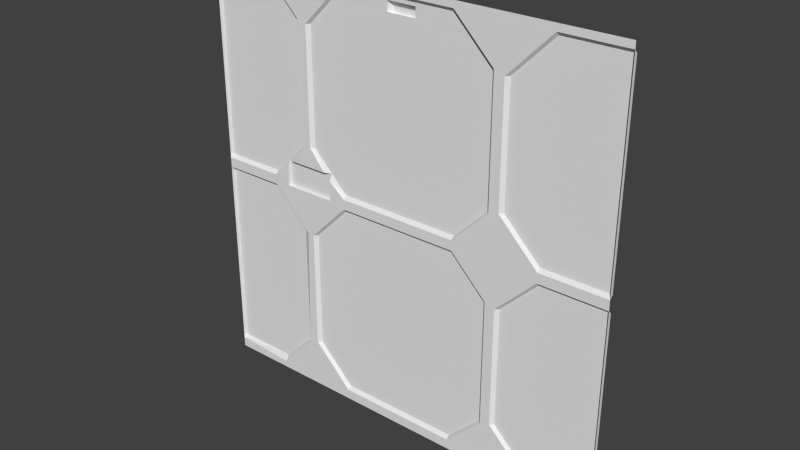 # Source: eng1_5.blend  (saved by Blender 2.76.0; exported with 4.5.12 LTS)
import bpy
from mathutils import Matrix  # noqa: F401  (used for matrix-valued properties, if any)

bpy.ops.wm.read_factory_settings(use_empty=True)
scene = bpy.context.scene
scene.name = 'Scene'

# ---- collections
col_collection_1 = bpy.data.collections.new('Collection 1'); scene.collection.children.link(col_collection_1)

# ---- materials (node trees are filled in below, after node groups)
mat_eng1_5 = bpy.data.materials.new('eng1_5')
mat_eng1_5.alpha_threshold = 0.0
mat_eng1_5.use_transparent_shadow = False
mat_eng1_5.roughness = 0.5
mat_eng1_5.specular_intensity = 0.0

# ---- material node trees

# ---- world
world_world = bpy.data.worlds.new('World'); scene.world = world_world
world_world.color = (0.05088, 0.05088, 0.05088)
world_world.use_sun_shadow = False
world_world.sun_shadow_jitter_overblur = 0.0
world_world.cycles.sampling_method = 'MANUAL'
world_world.cycles.sample_map_resolution = 256

# ---- meshes
me_eng1_5 = bpy.data.meshes.new('eng1_5')
me_eng1_5.from_pydata([(1.28, -1.28, 1.24), (1.28, -1.26, 0.06), (1.28, -1.28, -0.02), (1.28, -1.26, -1.2), (-1.28, -1.28, 0.04), (-1.28, -1.28, -1.22), (-1.28, -1.26, -1.2), (1.28, -1.28, -1.28), (-1.28, -1.28, -1.28), (1.28, -1.28, 1.28), (-1.28, -1.28, 1.28), (1.28, -1.28, 0.0), (-1.28, -1.28, 0.0), (-1.28, -1.28, 0.02), (1.28, -1.28, 0.02), (-1.28, -1.28, 1.26), (1.28, -1.28, 1.26), (-1.28, -1.28, 1.24), (1.28, -1.28, 0.04), (-1.28, -1.26, 0.06), (1.28, -1.26, -0.04), (-1.28, -1.26, -0.04), (-1.28, -1.28, -0.02), (1.28, -1.28, -1.24), (-1.28, -1.28, -1.24), (0.34, -1.28, 1.26), (0.34, -1.28, 1.24), (0.9, -1.28, 1.26), (0.9, -1.28, 1.24), (0.62, -1.28, 0.98), (-0.64, -1.28, 0.98), (0.64, -1.28, 0.98), (0.66, -1.26, 0.98), (-0.6, -1.26, 0.98), (-0.62, -1.28, 0.98), (0.88, -1.28, 0.0), (0.88, -1.28, 0.02), (0.88, -1.28, 0.04), (0.88, -1.26, 0.06), (0.88, -1.26, -0.04), (0.88, -1.28, -0.02), (0.88, -1.28, -1.24), (0.36, -1.28, 0.0), (0.36, -1.28, 0.02), (0.36, -1.28, 0.04), (0.36, -1.26, 0.06), (0.36, -1.26, -0.04), (0.36, -1.28, -0.02), (0.36, -1.28, -1.24), (-1.28, -1.26, 1.22), (0.34, -1.26, 1.22), (0.9, -1.26, 1.22), (1.28, -1.26, 1.22), (0.62, -1.28, 0.28), (0.6, -1.28, 1.0), (-0.66, -1.28, 1.0), (-0.64, -1.28, 0.28), (0.58, -1.28, 1.0), (0.56, -1.26, 1.0), (-0.7, -1.26, 1.0), (-0.68, -1.28, 1.0), (-0.38, -1.28, 0.0), (-0.38, -1.28, 0.02), (-0.38, -1.28, 0.04), (-0.38, -1.26, 0.06), (-0.38, -1.26, -0.04), (-0.38, -1.28, -0.02), (-0.38, -1.28, -1.24), (-0.36, -1.28, 1.26), (-0.36, -1.28, 1.24), (-0.36, -1.26, 1.22), (-0.9, -1.28, 0.0), (-0.9, -1.28, 0.02), (-0.9, -1.28, 0.04), (-0.9, -1.26, 0.06), (-0.9, -1.26, -0.04), (-0.9, -1.28, -0.02), (-0.9, -1.28, -1.24), (-0.92, -1.28, 1.26), (-0.92, -1.28, 1.24), (-0.92, -1.26, 1.22), (0.62, -1.28, -0.98), (-0.64, -1.28, -0.98), (0.64, -1.28, -0.98), (0.66, -1.26, -0.98), (-0.6, -1.26, -0.98), (-0.62, -1.28, -0.98), (0.6, -1.28, -1.0), (-0.66, -1.28, -1.0), (0.58, -1.28, -1.0), (0.56, -1.26, -1.0), (-0.7, -1.26, -1.0), (-0.68, -1.28, -1.0), (0.64, -1.28, 0.28), (0.66, -1.26, 0.28), (-0.6, -1.26, 0.28), (-0.62, -1.28, 0.28), (-0.68, -1.28, 0.26), (-0.7, -1.26, 0.26), (0.56, -1.26, 0.26), (0.58, -1.28, 0.26), (-0.66, -1.28, 0.26), (0.6, -1.28, 0.26), (0.62, -1.28, -0.26), (-0.64, -1.28, -0.26), (-0.66, -1.28, -0.26), (0.64, -1.28, -0.26), (0.66, -1.26, -0.26), (-0.6, -1.26, -0.26), (-0.62, -1.28, -0.26), (0.6, -1.28, -0.24), (-0.66, -1.28, -0.24), (0.58, -1.28, -0.24), (0.56, -1.26, -0.24), (-0.7, -1.26, -0.24), (-0.68, -1.28, -0.24), (1.28, -1.28, -1.22), (-0.9, -1.26, -1.2), (0.88, -1.28, -1.22), (0.36, -1.28, -1.22), (-0.38, -1.28, -1.22), (0.88, -1.26, -1.2), (0.36, -1.26, -1.2), (-0.38, -1.26, -1.2), (-0.5199, -1.28, 0.1599), (-0.4801, -1.28, 0.1201), (-0.48, -1.26, 0.16), (-0.8, -1.28, 0.12), (-0.76, -1.28, 0.16), (-0.8, -1.28, 0.0001781), (-0.4803, -1.28, 8.404e-05), (-0.8, -1.26, 0.16), (-0.8, -1.26, 0.0001781), (-0.4803, -1.26, 8.404e-05), (-0.07996, -1.26, 1.2), (-0.07998, -1.26, 1.14), (0.09997, -1.26, 1.14), (0.09996, -1.26, 1.2), (-0.06003, -1.26, 1.14), (-0.06003, -1.238, 1.133), (0.07999, -1.26, 1.14), (0.07999, -1.238, 1.133), (-0.07996, -1.25, 1.2), (-0.07998, -1.25, 1.14), (0.07999, -1.23, 1.137), (0.09997, -1.25, 1.14), (0.09996, -1.25, 1.2), (-0.06003, -1.23, 1.137), (-0.05998, -1.23, 1.17), (0.08001, -1.23, 1.17)], [], [(52, 0, 18), (116, 3, 20), (6, 5, 22), (49, 19, 4), (30, 68, 69), (47, 65, 66), (87, 48, 119), (77, 5, 117), (127, 72, 73), (63, 45, 44), (18, 14, 37), (69, 26, 50), (57, 100, 99), (26, 57, 50), (71, 129, 111), (15, 79, 17), (12, 76, 22), (28, 32, 31), (65, 108, 109), (39, 107, 106), (28, 16, 0), (90, 123, 65), (36, 53, 93), (118, 3, 116), (86, 109, 108), (106, 107, 83), (120, 122, 119), (40, 35, 2), (114, 91, 21), (89, 90, 112), (34, 30, 69), (97, 60, 55), (102, 43, 44), (59, 80, 79), (33, 96, 34), (93, 31, 32), (138, 45, 126), (124, 56, 96), (4, 19, 73), (94, 32, 1), (98, 19, 59), (86, 123, 120), (115, 75, 76), (112, 46, 47), (115, 105, 114), (118, 83, 84), (117, 92, 77), (20, 3, 84), (127, 131, 132), (1, 52, 18), (98, 97, 128), (2, 116, 20), (64, 63, 125), (128, 124, 126), (61, 42, 47), (133, 132, 131), (69, 70, 34), (70, 33, 34), (129, 132, 133), (125, 130, 133), (21, 6, 22), (17, 49, 4), (139, 147, 144), (50, 137, 134), (134, 142, 143), (136, 145, 146), (139, 143, 147), (146, 149, 148), (148, 149, 144), (148, 147, 143), (149, 146, 145), (134, 137, 146), (145, 141, 144), (140, 141, 145), (138, 139, 141), (138, 135, 143), (36, 110, 102), (47, 46, 65), (66, 61, 47), (119, 122, 90), (89, 87, 119), (119, 90, 89), (6, 117, 5), (77, 24, 5), (73, 74, 127), (131, 127, 74), (43, 62, 63), (63, 64, 45), (44, 43, 63), (37, 38, 1), (1, 18, 37), (14, 36, 37), (50, 70, 69), (69, 68, 25), (25, 26, 69), (99, 58, 57), (57, 54, 102), (102, 100, 57), (26, 25, 54), (58, 50, 57), (26, 54, 57), (71, 12, 13), (104, 105, 111), (71, 13, 72), (104, 111, 130), (62, 61, 130), (130, 125, 62), (72, 127, 129), (130, 61, 104), (71, 72, 129), (129, 130, 111), (49, 17, 79), (15, 78, 79), (79, 80, 49), (21, 22, 76), (12, 71, 76), (76, 75, 21), (29, 27, 31), (28, 51, 32), (31, 27, 28), (109, 104, 61), (66, 65, 109), (109, 61, 66), (106, 103, 40), (40, 39, 106), (103, 35, 40), (0, 52, 51), (28, 27, 16), (0, 51, 28), (108, 65, 123), (46, 113, 65), (90, 122, 123), (123, 85, 108), (65, 113, 90), (93, 94, 37), (37, 36, 93), (94, 38, 37), (116, 23, 41), (118, 121, 3), (116, 41, 118), (108, 85, 86), (86, 82, 104), (104, 109, 86), (83, 81, 103), (103, 106, 83), (107, 84, 83), (48, 67, 120), (120, 123, 122), (119, 48, 120), (2, 20, 39), (39, 40, 2), (35, 11, 2), (6, 21, 91), (75, 114, 21), (91, 117, 6), (112, 110, 87), (87, 89, 112), (90, 113, 112), (55, 101, 97), (97, 98, 59), (59, 60, 97), (44, 45, 99), (100, 102, 44), (44, 99, 100), (79, 78, 55), (60, 59, 79), (79, 55, 60), (30, 34, 96), (33, 95, 96), (96, 56, 30), (32, 94, 93), (93, 53, 29), (29, 31, 93), (99, 45, 140), (64, 126, 45), (95, 33, 135), (70, 134, 135), (135, 138, 126), (136, 50, 58), (33, 70, 135), (140, 136, 99), (95, 135, 126), (45, 138, 140), (136, 58, 99), (96, 95, 124), (126, 124, 95), (73, 72, 13), (13, 4, 73), (19, 74, 73), (52, 1, 32), (38, 94, 1), (32, 51, 52), (19, 98, 131), (80, 59, 49), (131, 74, 19), (59, 19, 49), (67, 82, 120), (86, 85, 123), (120, 82, 86), (71, 111, 115), (115, 114, 75), (76, 71, 115), (42, 110, 47), (112, 113, 46), (47, 110, 112), (91, 114, 105), (115, 111, 105), (105, 88, 92), (92, 91, 105), (118, 41, 83), (84, 121, 118), (41, 81, 83), (88, 77, 92), (117, 91, 92), (84, 107, 20), (39, 20, 107), (3, 121, 84), (129, 127, 132), (101, 128, 97), (131, 98, 128), (62, 125, 63), (126, 64, 125), (131, 128, 126), (126, 133, 131), (130, 129, 133), (126, 125, 133), (141, 139, 144), (50, 136, 137), (134, 70, 50), (135, 134, 143), (137, 136, 146), (142, 146, 148), (147, 148, 144), (142, 148, 143), (144, 149, 145), (142, 134, 146), (136, 140, 145), (140, 138, 141), (139, 138, 143), (124, 128, 101), (61, 62, 43), (56, 124, 101), (42, 61, 43), (30, 56, 101), (42, 43, 102), (30, 101, 55), (110, 42, 102), (68, 30, 55), (87, 110, 103), (68, 55, 78), (105, 104, 82), (25, 68, 10), (88, 105, 82), (68, 78, 10), (88, 82, 67), (78, 15, 10), (77, 88, 67), (25, 10, 9), (77, 67, 8), (9, 16, 27), (24, 77, 8), (25, 9, 27), (8, 67, 48), (54, 25, 27), (7, 8, 48), (54, 27, 29), (41, 23, 7), (102, 54, 29), (41, 7, 48), (110, 35, 103), (41, 48, 87), (14, 11, 35), (81, 41, 87), (36, 14, 35), (103, 81, 87), (36, 35, 110), (102, 29, 53), (53, 36, 102)])
_uv = me_eng1_5.uv_layers.new(name='UVMap')
_uv.uv.foreach_set('vector', [0.6131, 0.5139, 0.615, 0.512, 0.4969, 0.512, 0.3728, 0.512, 0.3748, 0.5139, 0.489, 0.5139, 0.3748, 0.5139, 0.3728, 0.512, 0.491, 0.512, 0.6131, 0.5139, 0.4989, 0.5139, 0.4969, 0.512, 0.75, 0.8828, 0.6406, 0.9922, 0.6406, 0.9844, 0.3594, 0.4922, 0.6484, 0.4844, 0.6484, 0.4922, 0.2656, 0.1094, 0.3594, 0.01562, 0.3594, 0.02344, 0.8516, 0.01562, 1.0, 0.02344, 0.8516, 0.03125, 0.8125, 0.5469, 0.8516, 0.5078, 0.8516, 0.5156, 0.6484, 0.5156, 0.3594, 0.5234, 0.3594, 0.5156, 0.0, 0.5156, 0.0, 0.5078, 0.1562, 0.5156, 0.6406, 0.9844, 0.3672, 0.9844, 0.3672, 0.9766, 0.2734, 0.8906, 0.2734, 0.6016, 0.2812, 0.6016, 0.3672, 0.9844, 0.2734, 0.8906, 0.3672, 0.9766, 0.8516, 0.5, 0.8125, 0.5001, 0.7578, 0.4062, 1.0, 0.9922, 0.8594, 0.9844, 1.0, 0.9844, 1.0, 0.5, 0.8516, 0.4922, 1.0, 0.4922, 0.1484, 0.9844, 0.2422, 0.8828, 0.25, 0.8828, 0.6484, 0.4844, 0.7344, 0.3984, 0.7422, 0.3984, 0.1562, 0.4844, 0.2422, 0.3984, 0.25, 0.3984, 0.1484, 0.9844, 0.0, 0.9922, 0.0, 0.9844, 0.2812, 0.1094, 0.6484, 0.03125, 0.6484, 0.4844, 0.1562, 0.5078, 0.2578, 0.6094, 0.25, 0.6094, 0.1562, 0.02344, 0.0, 0.03125, 0.0, 0.02344, 0.7422, 0.1172, 0.7422, 0.3984, 0.7344, 0.3984, 0.25, 0.3984, 0.2422, 0.3984, 0.25, 0.1172, 0.6484, 0.02344, 0.3594, 0.03125, 0.3594, 0.02344, 0.1562, 0.4922, 0.1562, 0.5, 0.0, 0.4922, 0.7734, 0.4062, 0.7734, 0.1094, 1.0, 0.4844, 0.2734, 0.1094, 0.2812, 0.1094, 0.2734, 0.4062, 0.7422, 0.8828, 0.75, 0.8828, 0.6406, 0.9844, 0.7656, 0.6016, 0.7656, 0.8906, 0.7578, 0.8906, 0.2656, 0.6016, 0.3594, 0.5078, 0.3594, 0.5156, 0.7734, 0.8906, 0.8594, 0.9766, 0.8594, 0.9844, 0.7344, 0.8828, 0.7422, 0.6094, 0.7422, 0.8828, 0.25, 0.6094, 0.25, 0.8828, 0.2422, 0.8828, 0.5234, 0.9453, 0.3594, 0.5234, 0.6875, 0.5625, 0.7031, 0.5625, 0.75, 0.6094, 0.7422, 0.6094, 1.0, 0.5156, 1.0, 0.5234, 0.8516, 0.5156, 0.2422, 0.6094, 0.2422, 0.8828, 0.0, 0.5234, 0.7734, 0.6016, 1.0, 0.5234, 0.7734, 0.8906, 0.7422, 0.1172, 0.6484, 0.03125, 0.6484, 0.02344, 0.7656, 0.4062, 0.8516, 0.4844, 0.8516, 0.4922, 0.2734, 0.4062, 0.3594, 0.4844, 0.3594, 0.4922, 0.7656, 0.4062, 0.7578, 0.3984, 0.7734, 0.4062, 0.1562, 0.02344, 0.25, 0.1172, 0.2422, 0.1172, 0.8516, 0.03125, 0.7656, 0.1094, 0.8516, 0.01562, 0.0, 0.4844, 0.0, 0.03125, 0.2422, 0.1172, 0.8125, 0.5469, 0.8125, 0.5625, 0.8123, 0.5001, 0.4989, 0.5139, 0.6131, 0.5139, 0.4969, 0.512, 0.7734, 0.6016, 0.7656, 0.6016, 0.7969, 0.5625, 0.491, 0.512, 0.3728, 0.512, 0.489, 0.5139, 0.6484, 0.5234, 0.6484, 0.5156, 0.6875, 0.5469, 0.7969, 0.5623, 0.7031, 0.5625, 0.6875, 0.5625, 0.6484, 0.5, 0.3594, 0.5, 0.3594, 0.4922, 0.6876, 0.5, 0.8125, 0.5001, 0.8125, 0.5625, 0.6406, 0.9844, 0.6406, 0.9766, 0.7422, 0.8828, 0.6406, 0.9766, 0.7344, 0.8828, 0.7422, 0.8828, 0.8125, 0.5003, 0.8125, 0.5003, 0.6876, 0.5003, 0.6887, 0.5469, 0.6888, 0.5, 0.6888, 0.5, 0.489, 0.5139, 0.3748, 0.5139, 0.491, 0.512, 0.615, 0.512, 0.6131, 0.5139, 0.4969, 0.512, 0.5058, 0.9652, 0.5058, 0.965, 0.4864, 0.965, 0.3672, 0.9766, 0.461, 0.9687, 0.5312, 0.9687, 0.5312, 0.9687, 0.5312, 0.9687, 0.5312, 0.9453, 0.4609, 0.9453, 0.4609, 0.9453, 0.461, 0.9687, 0.5058, 0.9652, 0.5085, 0.9654, 0.5058, 0.9654, 0.461, 0.9687, 0.4687, 0.9609, 0.5234, 0.9609, 0.5234, 0.9609, 0.4687, 0.9609, 0.4688, 0.9453, 0.5234, 0.9609, 0.5234, 0.9453, 0.5312, 0.9453, 0.4687, 0.9609, 0.461, 0.9687, 0.4609, 0.9453, 0.5312, 0.9687, 0.461, 0.9687, 0.461, 0.9687, 0.4837, 0.9654, 0.4864, 0.9652, 0.4864, 0.9654, 0.468, 0.9466, 0.468, 0.9464, 0.4617, 0.9466, 0.5234, 0.9444, 0.5234, 0.945, 0.4688, 0.945, 0.5245, 0.947, 0.5302, 0.947, 0.5302, 0.947, 0.1562, 0.5078, 0.2656, 0.4062, 0.2656, 0.6016, 0.3594, 0.4922, 0.3594, 0.4844, 0.6484, 0.4844, 0.6484, 0.4922, 0.6484, 0.5, 0.3594, 0.4922, 0.3594, 0.02344, 0.3594, 0.03125, 0.2812, 0.1094, 0.2734, 0.1094, 0.2656, 0.1094, 0.3594, 0.02344, 0.3594, 0.02344, 0.2812, 0.1094, 0.2734, 0.1094, 1.0, 0.03125, 0.8516, 0.03125, 1.0, 0.02344, 0.8516, 0.01562, 1.0, 0.01562, 1.0, 0.02344, 0.8516, 0.5156, 0.8516, 0.5234, 0.8125, 0.5469, 0.8125, 0.5625, 0.8125, 0.5469, 0.8516, 0.5234, 0.3594, 0.5078, 0.6484, 0.5078, 0.6484, 0.5156, 0.6484, 0.5156, 0.6484, 0.5234, 0.3594, 0.5234, 0.3594, 0.5156, 0.3594, 0.5078, 0.6484, 0.5156, 0.1562, 0.5156, 0.1562, 0.5234, 0.0, 0.5234, 0.0, 0.5234, 0.0, 0.5156, 0.1562, 0.5156, 0.0, 0.5078, 0.1562, 0.5078, 0.1562, 0.5156, 0.3672, 0.9766, 0.6406, 0.9766, 0.6406, 0.9844, 0.6406, 0.9844, 0.6406, 0.9922, 0.3672, 0.9922, 0.3672, 0.9922, 0.3672, 0.9844, 0.6406, 0.9844, 0.2812, 0.6016, 0.2812, 0.8906, 0.2734, 0.8906, 0.2734, 0.8906, 0.2656, 0.8906, 0.2656, 0.6016, 0.2656, 0.6016, 0.2734, 0.6016, 0.2734, 0.8906, 0.3672, 0.9844, 0.3672, 0.9922, 0.2656, 0.8906, 0.2812, 0.8906, 0.3672, 0.9766, 0.2734, 0.8906, 0.3672, 0.9844, 0.2656, 0.8906, 0.2734, 0.8906, 0.8516, 0.5, 1.0, 0.5, 1.0, 0.5078, 0.75, 0.3984, 0.7578, 0.3984, 0.7578, 0.4062, 0.8516, 0.5, 1.0, 0.5078, 0.8516, 0.5078, 0.75, 0.3984, 0.7578, 0.4062, 0.6876, 0.5, 0.6484, 0.5078, 0.6484, 0.5, 0.6876, 0.5, 0.6876, 0.5, 0.6875, 0.5469, 0.6484, 0.5078, 0.8516, 0.5078, 0.8125, 0.5469, 0.8125, 0.5001, 0.6876, 0.5, 0.6484, 0.5, 0.75, 0.3984, 0.8516, 0.5, 0.8516, 0.5078, 0.8125, 0.5001, 0.8125, 0.5001, 0.6876, 0.5, 0.7578, 0.4062, 1.0, 0.9766, 1.0, 0.9844, 0.8594, 0.9844, 1.0, 0.9922, 0.8594, 0.9922, 0.8594, 0.9844, 0.8594, 0.9844, 0.8594, 0.9766, 1.0, 0.9766, 1.0, 0.4844, 1.0, 0.4922, 0.8516, 0.4922, 1.0, 0.5, 0.8516, 0.5, 0.8516, 0.4922, 0.8516, 0.4922, 0.8516, 0.4844, 1.0, 0.4844, 0.2578, 0.8828, 0.1484, 0.9922, 0.25, 0.8828, 0.1484, 0.9844, 0.1484, 0.9766, 0.2422, 0.8828, 0.25, 0.8828, 0.1484, 0.9922, 0.1484, 0.9844, 0.7422, 0.3984, 0.75, 0.3984, 0.6484, 0.5, 0.6484, 0.4922, 0.6484, 0.4844, 0.7422, 0.3984, 0.7422, 0.3984, 0.6484, 0.5, 0.6484, 0.4922, 0.25, 0.3984, 0.2578, 0.3984, 0.1562, 0.4922, 0.1562, 0.4922, 0.1562, 0.4844, 0.25, 0.3984, 0.2578, 0.3984, 0.1562, 0.5, 0.1562, 0.4922, 0.0, 0.9844, 0.0, 0.9766, 0.1484, 0.9766, 0.1484, 0.9844, 0.1484, 0.9922, 0.0, 0.9922, 0.0, 0.9844, 0.1484, 0.9766, 0.1484, 0.9844, 0.7344, 0.3984, 0.6484, 0.4844, 0.6484, 0.03125, 0.3594, 0.4844, 0.2812, 0.4062, 0.6484, 0.4844, 0.2812, 0.1094, 0.3594, 0.03125, 0.6484, 0.03125, 0.6484, 0.03125, 0.7344, 0.1172, 0.7344, 0.3984, 0.6484, 0.4844, 0.2812, 0.4062, 0.2812, 0.1094, 0.25, 0.6094, 0.2422, 0.6094, 0.1562, 0.5156, 0.1562, 0.5156, 0.1562, 0.5078, 0.25, 0.6094, 0.2422, 0.6094, 0.1562, 0.5234, 0.1562, 0.5156, 0.0, 0.02344, 0.0, 0.01562, 0.1562, 0.01562, 0.1562, 0.02344, 0.1562, 0.03125, 0.0, 0.03125, 0.0, 0.02344, 0.1562, 0.01562, 0.1562, 0.02344, 0.7344, 0.3984, 0.7344, 0.1172, 0.7422, 0.1172, 0.7422, 0.1172, 0.75, 0.1172, 0.75, 0.3984, 0.75, 0.3984, 0.7422, 0.3984, 0.7422, 0.1172, 0.25, 0.1172, 0.2578, 0.1172, 0.2578, 0.3984, 0.2578, 0.3984, 0.25, 0.3984, 0.25, 0.1172, 0.2422, 0.3984, 0.2422, 0.1172, 0.25, 0.1172, 0.3594, 0.01562, 0.6484, 0.01562, 0.6484, 0.02344, 0.6484, 0.02344, 0.6484, 0.03125, 0.3594, 0.03125, 0.3594, 0.02344, 0.3594, 0.01562, 0.6484, 0.02344, 0.0, 0.4922, 0.0, 0.4844, 0.1562, 0.4844, 0.1562, 0.4844, 0.1562, 0.4922, 0.0, 0.4922, 0.1562, 0.5, 0.0, 0.5, 0.0, 0.4922, 1.0, 0.03125, 1.0, 0.4844, 0.7734, 0.1094, 0.8516, 0.4844, 0.7734, 0.4062, 1.0, 0.4844, 0.7734, 0.1094, 0.8516, 0.03125, 1.0, 0.03125, 0.2734, 0.4062, 0.2656, 0.4062, 0.2656, 0.1094, 0.2656, 0.1094, 0.2734, 0.1094, 0.2734, 0.4062, 0.2812, 0.1094, 0.2812, 0.4062, 0.2734, 0.4062, 0.7578, 0.8906, 0.7578, 0.6016, 0.7656, 0.6016, 0.7656, 0.6016, 0.7734, 0.6016, 0.7734, 0.8906, 0.7734, 0.8906, 0.7656, 0.8906, 0.7656, 0.6016, 0.3594, 0.5156, 0.3594, 0.5234, 0.2812, 0.6016, 0.2734, 0.6016, 0.2656, 0.6016, 0.3594, 0.5156, 0.3594, 0.5156, 0.2812, 0.6016, 0.2734, 0.6016, 0.8594, 0.9844, 0.8594, 0.9922, 0.7578, 0.8906, 0.7656, 0.8906, 0.7734, 0.8906, 0.8594, 0.9844, 0.8594, 0.9844, 0.7578, 0.8906, 0.7656, 0.8906, 0.75, 0.8828, 0.7422, 0.8828, 0.7422, 0.6094, 0.7344, 0.8828, 0.7344, 0.6094, 0.7422, 0.6094, 0.7422, 0.6094, 0.75, 0.6094, 0.75, 0.8828, 0.2422, 0.8828, 0.2422, 0.6094, 0.25, 0.6094, 0.25, 0.6094, 0.2578, 0.6094, 0.2578, 0.8828, 0.2578, 0.8828, 0.25, 0.8828, 0.25, 0.6094, 0.2812, 0.6016, 0.3594, 0.5234, 0.4688, 0.9453, 0.6484, 0.5234, 0.6875, 0.5625, 0.3594, 0.5234, 0.7344, 0.6094, 0.7344, 0.8828, 0.5312, 0.9453, 0.6406, 0.9766, 0.5312, 0.9687, 0.5312, 0.9453, 0.5312, 0.9453, 0.5234, 0.9453, 0.6875, 0.5625, 0.4609, 0.9453, 0.3672, 0.9766, 0.2812, 0.8906, 0.7344, 0.8828, 0.6406, 0.9766, 0.5312, 0.9453, 0.4688, 0.9453, 0.4609, 0.9453, 0.2812, 0.6016, 0.7344, 0.6094, 0.5312, 0.9453, 0.6875, 0.5625, 0.3594, 0.5234, 0.5234, 0.9453, 0.4688, 0.9453, 0.4609, 0.9453, 0.2812, 0.8906, 0.2812, 0.6016, 0.7422, 0.6094, 0.7344, 0.6094, 0.7031, 0.5625, 0.6875, 0.5625, 0.7031, 0.5625, 0.7344, 0.6094, 0.8516, 0.5156, 0.8516, 0.5078, 1.0, 0.5078, 1.0, 0.5078, 1.0, 0.5156, 0.8516, 0.5156, 1.0, 0.5234, 0.8516, 0.5234, 0.8516, 0.5156, 0.0, 0.9766, 0.0, 0.5234, 0.2422, 0.8828, 0.1562, 0.5234, 0.2422, 0.6094, 0.0, 0.5234, 0.2422, 0.8828, 0.1484, 0.9766, 0.0, 0.9766, 1.0, 0.5234, 0.7734, 0.6016, 0.8125, 0.5625, 0.8594, 0.9766, 0.7734, 0.8906, 1.0, 0.9766, 0.8125, 0.5625, 0.8516, 0.5234, 1.0, 0.5234, 0.7734, 0.8906, 1.0, 0.5234, 1.0, 0.9766, 0.6484, 0.01562, 0.75, 0.1172, 0.6484, 0.02344, 0.7422, 0.1172, 0.7344, 0.1172, 0.6484, 0.03125, 0.6484, 0.02344, 0.75, 0.1172, 0.7422, 0.1172, 0.8516, 0.5, 0.7578, 0.4062, 0.7656, 0.4062, 0.7656, 0.4062, 0.7734, 0.4062, 0.8516, 0.4844, 0.8516, 0.4922, 0.8516, 0.5, 0.7656, 0.4062, 0.3594, 0.5, 0.2656, 0.4062, 0.3594, 0.4922, 0.2734, 0.4062, 0.2812, 0.4062, 0.3594, 0.4844, 0.3594, 0.4922, 0.2656, 0.4062, 0.2734, 0.4062, 0.7734, 0.1094, 0.7734, 0.4062, 0.7578, 0.3984, 0.7656, 0.4062, 0.7578, 0.4062, 0.7578, 0.3984, 0.7578, 0.3984, 0.7578, 0.1094, 0.7656, 0.1094, 0.7656, 0.1094, 0.7734, 0.1094, 0.7578, 0.3984, 0.1562, 0.02344, 0.1562, 0.01562, 0.25, 0.1172, 0.2422, 0.1172, 0.1562, 0.03125, 0.1562, 0.02344, 0.1562, 0.01562, 0.2578, 0.1172, 0.25, 0.1172, 0.7578, 0.1094, 0.8516, 0.01562, 0.7656, 0.1094, 0.8516, 0.03125, 0.7734, 0.1094, 0.7656, 0.1094, 0.2422, 0.1172, 0.2422, 0.3984, 0.0, 0.4844, 0.1562, 0.4844, 0.0, 0.4844, 0.2422, 0.3984, 0.0, 0.03125, 0.1562, 0.03125, 0.2422, 0.1172, 0.8123, 0.5001, 0.8125, 0.5469, 0.8123, 0.5001, 0.7578, 0.6016, 0.7969, 0.5625, 0.7656, 0.6016, 0.8125, 0.5625, 0.7734, 0.6016, 0.7969, 0.5625, 0.6484, 0.5078, 0.6875, 0.5469, 0.6484, 0.5156, 0.6875, 0.5625, 0.6484, 0.5234, 0.6875, 0.5469, 0.8125, 0.5623, 0.7969, 0.5623, 0.6875, 0.5625, 0.6875, 0.5625, 0.6876, 0.5, 0.8125, 0.5625, 0.6876, 0.5003, 0.8125, 0.5003, 0.6876, 0.5003, 0.6887, 0.5625, 0.6887, 0.5469, 0.6888, 0.5, 0.4864, 0.9652, 0.5058, 0.9652, 0.4864, 0.965, 0.3672, 0.9766, 0.4609, 0.9453, 0.461, 0.9687, 0.5312, 0.9687, 0.6406, 0.9766, 0.3672, 0.9766, 0.5312, 0.9453, 0.5312, 0.9687, 0.5312, 0.9453, 0.461, 0.9687, 0.4609, 0.9453, 0.461, 0.9687, 0.5312, 0.9687, 0.461, 0.9687, 0.5234, 0.9609, 0.5234, 0.9453, 0.5234, 0.9609, 0.4688, 0.9453, 0.5312, 0.9687, 0.5234, 0.9609, 0.5312, 0.9453, 0.4688, 0.9453, 0.4687, 0.9609, 0.4609, 0.9453, 0.5312, 0.9687, 0.5312, 0.9687, 0.461, 0.9687, 0.4617, 0.9466, 0.468, 0.9466, 0.4617, 0.9466, 0.4688, 0.9444, 0.5234, 0.9444, 0.4688, 0.945, 0.5245, 0.9468, 0.5245, 0.947, 0.5302, 0.947, 0.7031, 0.5625, 0.7969, 0.5625, 0.7578, 0.6016, 0.6484, 0.5, 0.6484, 0.5078, 0.3594, 0.5078, 0.75, 0.6094, 0.7031, 0.5625, 0.7578, 0.6016, 0.3594, 0.5, 0.6484, 0.5, 0.3594, 0.5078, 0.75, 0.8828, 0.75, 0.6094, 0.7578, 0.6016, 0.3594, 0.5, 0.3594, 0.5078, 0.2656, 0.6016, 0.75, 0.8828, 0.7578, 0.6016, 0.7578, 0.8906, 0.2656, 0.4062, 0.3594, 0.5, 0.2656, 0.6016, 0.6406, 0.9922, 0.75, 0.8828, 0.7578, 0.8906, 0.2656, 0.1094, 0.2656, 0.4062, 0.2578, 0.3984, 0.6406, 0.9922, 0.7578, 0.8906, 0.8594, 0.9922, 0.7578, 0.3984, 0.75, 0.3984, 0.75, 0.1172, 0.3672, 0.9922, 0.6406, 0.9922, 1.0, 1.0, 0.7578, 0.1094, 0.7578, 0.3984, 0.75, 0.1172, 0.6406, 0.9922, 0.8594, 0.9922, 1.0, 1.0, 0.7578, 0.1094, 0.75, 0.1172, 0.6484, 0.01562, 0.8594, 0.9922, 1.0, 0.9922, 1.0, 1.0, 0.8516, 0.01562, 0.7578, 0.1094, 0.6484, 0.01562, 0.3672, 0.9922, 1.0, 1.0, 0.0, 1.0, 0.8516, 0.01562, 0.6484, 0.01562, 1.0, 0.0, 0.0, 1.0, 0.0, 0.9922, 0.1484, 0.9922, 1.0, 0.01562, 0.8516, 0.01562, 1.0, 0.0, 0.3672, 0.9922, 0.0, 1.0, 0.1484, 0.9922, 1.0, 0.0, 0.6484, 0.01562, 0.3594, 0.01562, 0.2656, 0.8906, 0.3672, 0.9922, 0.1484, 0.9922, 0.0, 0.0, 1.0, 0.0, 0.3594, 0.01562, 0.2656, 0.8906, 0.1484, 0.9922, 0.2578, 0.8828, 0.1562, 0.01562, 0.0, 0.01562, 0.0, 0.0, 0.2656, 0.6016, 0.2656, 0.8906, 0.2578, 0.8828, 0.1562, 0.01562, 0.0, 0.0, 0.3594, 0.01562, 0.2656, 0.4062, 0.1562, 0.5, 0.2578, 0.3984, 0.1562, 0.01562, 0.3594, 0.01562, 0.2656, 0.1094, 0.0, 0.5078, 0.0, 0.5, 0.1562, 0.5, 0.2578, 0.1172, 0.1562, 0.01562, 0.2656, 0.1094, 0.1562, 0.5078, 0.0, 0.5078, 0.1562, 0.5, 0.2578, 0.3984, 0.2578, 0.1172, 0.2656, 0.1094, 0.1562, 0.5078, 0.1562, 0.5, 0.2656, 0.4062, 0.2656, 0.6016, 0.2578, 0.8828, 0.2578, 0.6094, 0.2578, 0.6094, 0.1562, 0.5078, 0.2656, 0.6016])
me_eng1_5.materials.append(mat_eng1_5)
me_eng1_5.use_remesh_preserve_volume = False
me_eng1_5.use_remesh_preserve_attributes = False
me_eng1_5.use_mirror_vertex_groups = False
me_eng1_5.update()

# ---- objects
ob_eng1_5_mesh = bpy.data.objects.new('eng1_5_mesh', me_eng1_5)

# ---- transforms, parenting, visibility, modifiers, constraints
ob_eng1_5_mesh.location = (0.0, 0.0, 0.0)
ob_eng1_5_mesh.lineart.crease_threshold = 0.0

# ---- collection membership
col_collection_1.objects.link(ob_eng1_5_mesh)

# ---- scene / render settings (as saved in the file)
scene.frame_start = 1; scene.frame_end = 2; scene.frame_set(1)
scene.render.engine = 'BLENDER_EEVEE_NEXT'
scene.render.resolution_percentage = 50
scene.render.dither_intensity = 0.0
scene.cycles.use_denoising = False
scene.cycles.samples = 10
scene.cycles.sampling_pattern = 'TABULATED_SOBOL'
scene.cycles.light_sampling_threshold = 0.0
scene.cycles.use_adaptive_sampling = False
scene.cycles.use_light_tree = False
scene.cycles.blur_glossy = 0.0
scene.cycles.pixel_filter_type = 'GAUSSIAN'
scene.cycles.sample_clamp_indirect = 0.0
scene.view_settings.view_transform = 'Standard'
bpy.context.view_layer.update()

# ---- added for rendering (the .blend has no active camera and no usable light): camera, sun
cam_auto = bpy.data.cameras.new('AutoCamera')
cam_auto.lens = 50.0
cam_auto.sensor_width = 36.0
cam_auto.clip_end = 1000.0
ob_auto_camera = bpy.data.objects.new('AutoCamera', cam_auto)
scene.collection.objects.link(ob_auto_camera)
ob_auto_camera.location = (3.34999, -5.27499, 2.67999)
ob_auto_camera.rotation_euler = (1.09748, -7.21219e-08, 0.694738)
scene.camera = ob_auto_camera
light_auto_sun = bpy.data.lights.new('AutoSun', 'SUN')
light_auto_sun.energy = 3.0
light_auto_sun.angle = 0.0523599
ob_auto_sun = bpy.data.objects.new('AutoSun', light_auto_sun)
scene.collection.objects.link(ob_auto_sun)
ob_auto_sun.rotation_euler = (0.872665, 0.174533, 0.523599)
bpy.context.view_layer.update()
